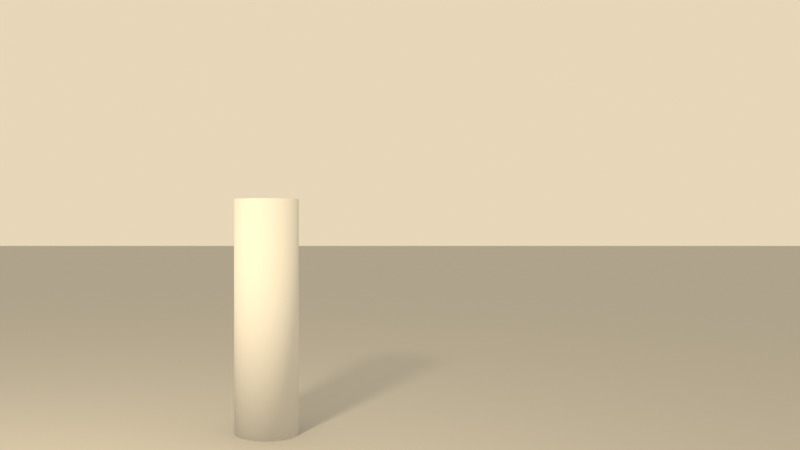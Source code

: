 # Source: p9_scene_reference.blend  (saved by Blender 5.3.31; exported with 4.5.12 LTS)
import bpy
from mathutils import Matrix  # noqa: F401  (used for matrix-valued properties, if any)

bpy.ops.wm.read_factory_settings(use_empty=True)
scene = bpy.context.scene
scene.name = 'SH_JOY'

# ---- materials (node trees are filled in below, after node groups)
mat_mat_hero = bpy.data.materials.new('MAT_Hero')
mat_mat_floor = bpy.data.materials.new('MAT_Floor')

# ---- material node trees
mat_mat_hero.use_nodes = True; mat_mat_hero.node_tree.nodes.clear()
_N = mat_mat_hero.node_tree.nodes; _L = mat_mat_hero.node_tree.links
n0 = _N.new('ShaderNodeBsdfPrincipled'); n0.name = 'Principled BSDF'; n0.location = (-200, 100)
n0.inputs[2].default_value = 1.0
n0.inputs[10].default_value = 0.005
n1 = _N.new('ShaderNodeOutputMaterial'); n1.name = 'Material Output'; n1.location = (200, 100)
_L.new(n0.outputs[0], n1.inputs[0])
n1.is_active_output = True
mat_mat_floor.use_nodes = True; mat_mat_floor.node_tree.nodes.clear()
_N = mat_mat_floor.node_tree.nodes; _L = mat_mat_floor.node_tree.links
n0 = _N.new('ShaderNodeBsdfPrincipled'); n0.name = 'Principled BSDF'; n0.location = (-200, 100)
n0.inputs[0].default_value = (0.5, 0.5, 0.5, 1.0)
n0.inputs[2].default_value = 1.0
n0.inputs[10].default_value = 0.005
n1 = _N.new('ShaderNodeOutputMaterial'); n1.name = 'Material Output'; n1.location = (200, 100)
_L.new(n0.outputs[0], n1.inputs[0])
n1.is_active_output = True

# ---- world
world_wo_joy = bpy.data.worlds.new('WO_JOY'); scene.world = world_wo_joy
world_wo_joy.use_nodes = True; world_wo_joy.node_tree.nodes.clear()
_N = world_wo_joy.node_tree.nodes; _L = world_wo_joy.node_tree.links
n0 = _N.new('ShaderNodeBackground'); n0.name = 'Background'; n0.location = (-200, 100)
n0.inputs[0].default_value = (1.0, 0.85, 0.6, 1.0)
n0.inputs[1].default_value = 0.8
n1 = _N.new('ShaderNodeOutputWorld'); n1.name = 'World Output'; n1.location = (200, 100)
_L.new(n0.outputs[0], n1.inputs[0])
n1.is_active_output = True

# ---- cameras
cam_cam_joy = bpy.data.cameras.new('CAM_JOY')
cam_cam_joy.lens = 35.0
cam_cam_joy.shift_x = 0.167

# ---- lights
light_joy_l0 = bpy.data.lights.new('JOY_L0', 'POINT')
light_joy_l0.color = (1.0, 0.8, 0.5)
light_joy_l0.energy = 800.0
light_joy_l0.shadow_soft_size = 0.3

# ---- meshes
me_me_hero = bpy.data.meshes.new('ME_Hero')
me_me_hero.from_pydata([(0.0, 0.25, -0.9), (0.0, 0.25, 0.9), (0.04877, 0.2452, -0.9), (0.04877, 0.2452, 0.9), (0.09567, 0.231, -0.9), (0.09567, 0.231, 0.9), (0.1389, 0.2079, -0.9), (0.1389, 0.2079, 0.9), (0.1768, 0.1768, -0.9), (0.1768, 0.1768, 0.9), (0.2079, 0.1389, -0.9), (0.2079, 0.1389, 0.9), (0.231, 0.09567, -0.9), (0.231, 0.09567, 0.9), (0.2452, 0.04877, -0.9), (0.2452, 0.04877, 0.9), (0.25, 0.0, -0.9), (0.25, 0.0, 0.9), (0.2452, -0.04877, -0.9), (0.2452, -0.04877, 0.9), (0.231, -0.09567, -0.9), (0.231, -0.09567, 0.9), (0.2079, -0.1389, -0.9), (0.2079, -0.1389, 0.9), (0.1768, -0.1768, -0.9), (0.1768, -0.1768, 0.9), (0.1389, -0.2079, -0.9), (0.1389, -0.2079, 0.9), (0.09567, -0.231, -0.9), (0.09567, -0.231, 0.9), (0.04877, -0.2452, -0.9), (0.04877, -0.2452, 0.9), (0.0, -0.25, -0.9), (0.0, -0.25, 0.9), (-0.04877, -0.2452, -0.9), (-0.04877, -0.2452, 0.9), (-0.09567, -0.231, -0.9), (-0.09567, -0.231, 0.9), (-0.1389, -0.2079, -0.9), (-0.1389, -0.2079, 0.9), (-0.1768, -0.1768, -0.9), (-0.1768, -0.1768, 0.9), (-0.2079, -0.1389, -0.9), (-0.2079, -0.1389, 0.9), (-0.231, -0.09567, -0.9), (-0.231, -0.09567, 0.9), (-0.2452, -0.04877, -0.9), (-0.2452, -0.04877, 0.9), (-0.25, 0.0, -0.9), (-0.25, 0.0, 0.9), (-0.2452, 0.04877, -0.9), (-0.2452, 0.04877, 0.9), (-0.231, 0.09567, -0.9), (-0.231, 0.09567, 0.9), (-0.2079, 0.1389, -0.9), (-0.2079, 0.1389, 0.9), (-0.1768, 0.1768, -0.9), (-0.1768, 0.1768, 0.9), (-0.1389, 0.2079, -0.9), (-0.1389, 0.2079, 0.9), (-0.09567, 0.231, -0.9), (-0.09567, 0.231, 0.9), (-0.04877, 0.2452, -0.9), (-0.04877, 0.2452, 0.9)], [], [(0, 1, 3, 2), (2, 3, 5, 4), (4, 5, 7, 6), (6, 7, 9, 8), (8, 9, 11, 10), (10, 11, 13, 12), (12, 13, 15, 14), (14, 15, 17, 16), (16, 17, 19, 18), (18, 19, 21, 20), (20, 21, 23, 22), (22, 23, 25, 24), (24, 25, 27, 26), (26, 27, 29, 28), (28, 29, 31, 30), (30, 31, 33, 32), (32, 33, 35, 34), (34, 35, 37, 36), (36, 37, 39, 38), (38, 39, 41, 40), (40, 41, 43, 42), (42, 43, 45, 44), (44, 45, 47, 46), (46, 47, 49, 48), (48, 49, 51, 50), (50, 51, 53, 52), (52, 53, 55, 54), (54, 55, 57, 56), (56, 57, 59, 58), (58, 59, 61, 60), (3, 1, 63, 61, 59, 57, 55, 53, 51, 49, 47, 45, 43, 41, 39, 37, 35, 33, 31, 29, 27, 25, 23, 21, 19, 17, 15, 13, 11, 9, 7, 5), (60, 61, 63, 62), (62, 63, 1, 0), (0, 2, 4, 6, 8, 10, 12, 14, 16, 18, 20, 22, 24, 26, 28, 30, 32, 34, 36, 38, 40, 42, 44, 46, 48, 50, 52, 54, 56, 58, 60, 62)])
me_me_hero.polygons.foreach_set('use_smooth', [True] * 34)
me_me_hero.materials.append(mat_mat_hero)
me_me_hero.update()
me_me_floor = bpy.data.meshes.new('ME_Floor')
me_me_floor.from_pydata([(-60.0, -60.0, 0.0), (60.0, -60.0, 0.0), (-60.0, 60.0, 0.0), (60.0, 60.0, 0.0)], [], [(0, 1, 3, 2)])
me_me_floor.materials.append(mat_mat_floor)
me_me_floor.update()

# ---- objects
ob_hero = bpy.data.objects.new('Hero', me_me_hero)
ob_floor = bpy.data.objects.new('Floor', me_me_floor)
ob_joy_l0 = bpy.data.objects.new('JOY_L0', light_joy_l0)
ob_cam_joy = bpy.data.objects.new('CAM_JOY', cam_cam_joy)

# ---- transforms, parenting, visibility, modifiers, constraints
ob_hero.location = (0.0, 6.0, 0.9)
ob_hero.color = (1.0, 0.0, 0.0, 1.0)
ob_floor.location = (0.0, 0.0, 0.0)
ob_floor.color = (0.35, 0.35, 0.35, 1.0)
ob_joy_l0.location = (-2.0, 2.0, 4.0)
ob_cam_joy.location = (0.0, 0.0, 1.6)
ob_cam_joy.rotation_euler = (1.571, 0.0, 0.0)

# ---- collection membership
scene.collection.objects.link(ob_hero)
scene.collection.objects.link(ob_floor)
scene.collection.objects.link(ob_joy_l0)
scene.collection.objects.link(ob_cam_joy)

# ---- scene / render settings (as saved in the file)
scene.camera = ob_cam_joy
scene.frame_start = 1; scene.frame_end = 250; scene.frame_set(1)
scene.render.engine = 'CYCLES'
scene.render.image_settings.color_mode = 'RGB'
scene.render.resolution_x = 400
scene.render.resolution_y = 225
scene.render.bake_bias = 0.0
scene.render.bake_samples = 0
scene.render.compositor_device = 'GPU'
scene.cycles.use_denoising = False
scene.cycles.samples = 32
scene.eevee.use_volume_custom_range = False
scene.eevee.fast_gi_thickness_near = 0.1
scene.eevee.fast_gi_thickness_far = 0.0
scene.eevee.ray_tracing_options.screen_trace_thickness = 0.1
scene.view_settings.view_transform = 'Standard'
bpy.context.view_layer.update()
